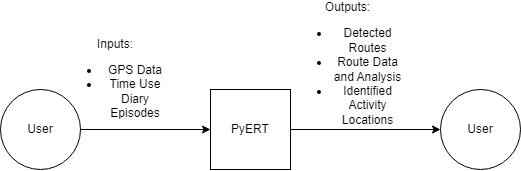

The diagram above was exported from draw.io. Its source (the exported page's mxGraphModel, read from the mxfile embedded in the PNG):
<mxGraphModel dx="1509" dy="840" grid="1" gridSize="10" guides="1" tooltips="1" connect="1" arrows="1" fold="1" page="1" pageScale="1" pageWidth="850" pageHeight="1100" math="0" shadow="0">
  <root>
    <mxCell id="0" />
    <mxCell id="1" parent="0" />
    <mxCell id="4ZPUXA5dnkrtXa39iOLW-1" value="User" style="ellipse;whiteSpace=wrap;html=1;aspect=fixed;" vertex="1" parent="1">
      <mxGeometry x="90" y="290" width="80" height="80" as="geometry" />
    </mxCell>
    <mxCell id="4ZPUXA5dnkrtXa39iOLW-2" value="" style="endArrow=classic;html=1;rounded=0;exitX=1;exitY=0.5;exitDx=0;exitDy=0;entryX=0;entryY=0.5;entryDx=0;entryDy=0;" edge="1" parent="1" source="4ZPUXA5dnkrtXa39iOLW-1" target="4ZPUXA5dnkrtXa39iOLW-3">
      <mxGeometry width="50" height="50" relative="1" as="geometry">
        <mxPoint x="400" y="440" as="sourcePoint" />
        <mxPoint x="250" y="330" as="targetPoint" />
      </mxGeometry>
    </mxCell>
    <mxCell id="4ZPUXA5dnkrtXa39iOLW-3" value="PyERT" style="whiteSpace=wrap;html=1;aspect=fixed;" vertex="1" parent="1">
      <mxGeometry x="300" y="290" width="80" height="80" as="geometry" />
    </mxCell>
    <mxCell id="4ZPUXA5dnkrtXa39iOLW-6" value="" style="endArrow=classic;html=1;rounded=0;exitX=1;exitY=0.5;exitDx=0;exitDy=0;" edge="1" parent="1" source="4ZPUXA5dnkrtXa39iOLW-3" target="4ZPUXA5dnkrtXa39iOLW-7">
      <mxGeometry width="50" height="50" relative="1" as="geometry">
        <mxPoint x="290" y="440" as="sourcePoint" />
        <mxPoint x="390" y="330" as="targetPoint" />
      </mxGeometry>
    </mxCell>
    <mxCell id="4ZPUXA5dnkrtXa39iOLW-7" value="User" style="ellipse;whiteSpace=wrap;html=1;aspect=fixed;" vertex="1" parent="1">
      <mxGeometry x="530" y="290" width="80" height="80" as="geometry" />
    </mxCell>
    <mxCell id="4ZPUXA5dnkrtXa39iOLW-8" value="Inputs: &lt;br&gt;&lt;ul&gt;&lt;li&gt;GPS Data&lt;/li&gt;&lt;li&gt;Time Use Diary Episodes&lt;/li&gt;&lt;/ul&gt;" style="text;html=1;strokeColor=none;fillColor=none;align=center;verticalAlign=middle;whiteSpace=wrap;rounded=0;" vertex="1" parent="1">
      <mxGeometry x="150" y="270" width="110" height="30" as="geometry" />
    </mxCell>
    <mxCell id="4ZPUXA5dnkrtXa39iOLW-12" value="Outputs: &lt;br&gt;&lt;ul&gt;&lt;li&gt;Detected Routes&lt;/li&gt;&lt;li&gt;Route Data and Analysis&lt;/li&gt;&lt;li&gt;Identified Activity Locations&lt;/li&gt;&lt;/ul&gt;" style="text;html=1;strokeColor=none;fillColor=none;align=center;verticalAlign=middle;whiteSpace=wrap;rounded=0;" vertex="1" parent="1">
      <mxGeometry x="380" y="250" width="115" height="40" as="geometry" />
    </mxCell>
  </root>
</mxGraphModel>